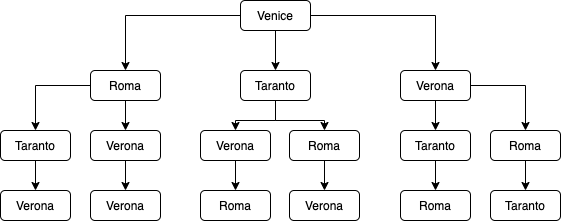

The diagram above was exported from draw.io. Its source (the exported page's mxGraphModel, read from the mxfile embedded in the PNG):
<mxGraphModel dx="898" dy="574" grid="1" gridSize="10" guides="1" tooltips="1" connect="1" arrows="1" fold="1" page="1" pageScale="1" pageWidth="827" pageHeight="1169" math="0" shadow="0">
  <root>
    <mxCell id="0" />
    <mxCell id="1" parent="0" />
    <mxCell id="MOLRSIiWGnvQvJfVS3gF-32" style="edgeStyle=orthogonalEdgeStyle;rounded=0;orthogonalLoop=1;jettySize=auto;html=1;entryX=0.5;entryY=0;entryDx=0;entryDy=0;" edge="1" parent="1" source="MOLRSIiWGnvQvJfVS3gF-3" target="MOLRSIiWGnvQvJfVS3gF-12">
      <mxGeometry relative="1" as="geometry" />
    </mxCell>
    <mxCell id="MOLRSIiWGnvQvJfVS3gF-36" style="edgeStyle=orthogonalEdgeStyle;rounded=0;orthogonalLoop=1;jettySize=auto;html=1;entryX=0.5;entryY=0;entryDx=0;entryDy=0;" edge="1" parent="1" source="MOLRSIiWGnvQvJfVS3gF-3" target="MOLRSIiWGnvQvJfVS3gF-13">
      <mxGeometry relative="1" as="geometry" />
    </mxCell>
    <mxCell id="MOLRSIiWGnvQvJfVS3gF-3" value="Roma" style="rounded=1;whiteSpace=wrap;html=1;" vertex="1" parent="1">
      <mxGeometry x="180" y="120" width="70" height="30" as="geometry" />
    </mxCell>
    <mxCell id="MOLRSIiWGnvQvJfVS3gF-31" style="edgeStyle=orthogonalEdgeStyle;rounded=0;orthogonalLoop=1;jettySize=auto;html=1;entryX=0.5;entryY=0;entryDx=0;entryDy=0;" edge="1" parent="1" source="MOLRSIiWGnvQvJfVS3gF-9" target="MOLRSIiWGnvQvJfVS3gF-3">
      <mxGeometry relative="1" as="geometry" />
    </mxCell>
    <mxCell id="MOLRSIiWGnvQvJfVS3gF-40" style="edgeStyle=orthogonalEdgeStyle;rounded=0;orthogonalLoop=1;jettySize=auto;html=1;entryX=0.5;entryY=0;entryDx=0;entryDy=0;" edge="1" parent="1" source="MOLRSIiWGnvQvJfVS3gF-9" target="MOLRSIiWGnvQvJfVS3gF-10">
      <mxGeometry relative="1" as="geometry" />
    </mxCell>
    <mxCell id="MOLRSIiWGnvQvJfVS3gF-41" style="edgeStyle=orthogonalEdgeStyle;rounded=0;orthogonalLoop=1;jettySize=auto;html=1;entryX=0.5;entryY=0;entryDx=0;entryDy=0;" edge="1" parent="1" source="MOLRSIiWGnvQvJfVS3gF-9" target="MOLRSIiWGnvQvJfVS3gF-11">
      <mxGeometry relative="1" as="geometry" />
    </mxCell>
    <mxCell id="MOLRSIiWGnvQvJfVS3gF-9" value="Venice" style="rounded=1;whiteSpace=wrap;html=1;" vertex="1" parent="1">
      <mxGeometry x="330" y="50" width="70" height="30" as="geometry" />
    </mxCell>
    <mxCell id="MOLRSIiWGnvQvJfVS3gF-38" style="edgeStyle=orthogonalEdgeStyle;rounded=0;orthogonalLoop=1;jettySize=auto;html=1;entryX=0.5;entryY=0;entryDx=0;entryDy=0;" edge="1" parent="1" source="MOLRSIiWGnvQvJfVS3gF-10" target="MOLRSIiWGnvQvJfVS3gF-15">
      <mxGeometry relative="1" as="geometry" />
    </mxCell>
    <mxCell id="MOLRSIiWGnvQvJfVS3gF-39" style="edgeStyle=orthogonalEdgeStyle;rounded=0;orthogonalLoop=1;jettySize=auto;html=1;entryX=0.5;entryY=0;entryDx=0;entryDy=0;" edge="1" parent="1" source="MOLRSIiWGnvQvJfVS3gF-10" target="MOLRSIiWGnvQvJfVS3gF-16">
      <mxGeometry relative="1" as="geometry" />
    </mxCell>
    <mxCell id="MOLRSIiWGnvQvJfVS3gF-10" value="Taranto" style="rounded=1;whiteSpace=wrap;html=1;" vertex="1" parent="1">
      <mxGeometry x="330" y="120" width="70" height="30" as="geometry" />
    </mxCell>
    <mxCell id="MOLRSIiWGnvQvJfVS3gF-42" style="edgeStyle=orthogonalEdgeStyle;rounded=0;orthogonalLoop=1;jettySize=auto;html=1;entryX=0.5;entryY=0;entryDx=0;entryDy=0;" edge="1" parent="1" source="MOLRSIiWGnvQvJfVS3gF-11" target="MOLRSIiWGnvQvJfVS3gF-17">
      <mxGeometry relative="1" as="geometry" />
    </mxCell>
    <mxCell id="MOLRSIiWGnvQvJfVS3gF-43" style="edgeStyle=orthogonalEdgeStyle;rounded=0;orthogonalLoop=1;jettySize=auto;html=1;entryX=0.5;entryY=0;entryDx=0;entryDy=0;" edge="1" parent="1" source="MOLRSIiWGnvQvJfVS3gF-11" target="MOLRSIiWGnvQvJfVS3gF-18">
      <mxGeometry relative="1" as="geometry" />
    </mxCell>
    <mxCell id="MOLRSIiWGnvQvJfVS3gF-11" value="Verona" style="rounded=1;whiteSpace=wrap;html=1;" vertex="1" parent="1">
      <mxGeometry x="490" y="120" width="70" height="30" as="geometry" />
    </mxCell>
    <mxCell id="MOLRSIiWGnvQvJfVS3gF-35" style="edgeStyle=orthogonalEdgeStyle;rounded=0;orthogonalLoop=1;jettySize=auto;html=1;exitX=0.5;exitY=1;exitDx=0;exitDy=0;entryX=0.5;entryY=0;entryDx=0;entryDy=0;" edge="1" parent="1" source="MOLRSIiWGnvQvJfVS3gF-12" target="MOLRSIiWGnvQvJfVS3gF-24">
      <mxGeometry relative="1" as="geometry" />
    </mxCell>
    <mxCell id="MOLRSIiWGnvQvJfVS3gF-12" value="Taranto" style="rounded=1;whiteSpace=wrap;html=1;" vertex="1" parent="1">
      <mxGeometry x="90" y="180" width="70" height="30" as="geometry" />
    </mxCell>
    <mxCell id="MOLRSIiWGnvQvJfVS3gF-37" style="edgeStyle=orthogonalEdgeStyle;rounded=0;orthogonalLoop=1;jettySize=auto;html=1;exitX=0.5;exitY=1;exitDx=0;exitDy=0;entryX=0.5;entryY=0;entryDx=0;entryDy=0;" edge="1" parent="1" source="MOLRSIiWGnvQvJfVS3gF-13" target="MOLRSIiWGnvQvJfVS3gF-25">
      <mxGeometry relative="1" as="geometry" />
    </mxCell>
    <mxCell id="MOLRSIiWGnvQvJfVS3gF-13" value="Verona" style="rounded=1;whiteSpace=wrap;html=1;" vertex="1" parent="1">
      <mxGeometry x="180" y="180" width="70" height="30" as="geometry" />
    </mxCell>
    <mxCell id="MOLRSIiWGnvQvJfVS3gF-48" style="edgeStyle=orthogonalEdgeStyle;rounded=0;orthogonalLoop=1;jettySize=auto;html=1;entryX=0.5;entryY=0;entryDx=0;entryDy=0;" edge="1" parent="1" source="MOLRSIiWGnvQvJfVS3gF-15" target="MOLRSIiWGnvQvJfVS3gF-26">
      <mxGeometry relative="1" as="geometry" />
    </mxCell>
    <mxCell id="MOLRSIiWGnvQvJfVS3gF-15" value="Verona" style="rounded=1;whiteSpace=wrap;html=1;" vertex="1" parent="1">
      <mxGeometry x="290" y="180" width="70" height="30" as="geometry" />
    </mxCell>
    <mxCell id="MOLRSIiWGnvQvJfVS3gF-47" style="edgeStyle=orthogonalEdgeStyle;rounded=0;orthogonalLoop=1;jettySize=auto;html=1;entryX=0.5;entryY=0;entryDx=0;entryDy=0;" edge="1" parent="1" source="MOLRSIiWGnvQvJfVS3gF-16" target="MOLRSIiWGnvQvJfVS3gF-27">
      <mxGeometry relative="1" as="geometry" />
    </mxCell>
    <mxCell id="MOLRSIiWGnvQvJfVS3gF-16" value="Roma" style="rounded=1;whiteSpace=wrap;html=1;" vertex="1" parent="1">
      <mxGeometry x="379" y="180" width="70" height="30" as="geometry" />
    </mxCell>
    <mxCell id="MOLRSIiWGnvQvJfVS3gF-46" style="edgeStyle=orthogonalEdgeStyle;rounded=0;orthogonalLoop=1;jettySize=auto;html=1;entryX=0.5;entryY=0;entryDx=0;entryDy=0;" edge="1" parent="1" source="MOLRSIiWGnvQvJfVS3gF-17" target="MOLRSIiWGnvQvJfVS3gF-28">
      <mxGeometry relative="1" as="geometry" />
    </mxCell>
    <mxCell id="MOLRSIiWGnvQvJfVS3gF-17" value="Taranto" style="rounded=1;whiteSpace=wrap;html=1;" vertex="1" parent="1">
      <mxGeometry x="490" y="180" width="70" height="30" as="geometry" />
    </mxCell>
    <mxCell id="MOLRSIiWGnvQvJfVS3gF-45" style="edgeStyle=orthogonalEdgeStyle;rounded=0;orthogonalLoop=1;jettySize=auto;html=1;entryX=0.5;entryY=0;entryDx=0;entryDy=0;" edge="1" parent="1" source="MOLRSIiWGnvQvJfVS3gF-18" target="MOLRSIiWGnvQvJfVS3gF-29">
      <mxGeometry relative="1" as="geometry" />
    </mxCell>
    <mxCell id="MOLRSIiWGnvQvJfVS3gF-18" value="Roma" style="rounded=1;whiteSpace=wrap;html=1;" vertex="1" parent="1">
      <mxGeometry x="580" y="180" width="70" height="30" as="geometry" />
    </mxCell>
    <mxCell id="MOLRSIiWGnvQvJfVS3gF-24" value="Verona" style="rounded=1;whiteSpace=wrap;html=1;" vertex="1" parent="1">
      <mxGeometry x="90" y="240" width="70" height="30" as="geometry" />
    </mxCell>
    <mxCell id="MOLRSIiWGnvQvJfVS3gF-25" value="Verona" style="rounded=1;whiteSpace=wrap;html=1;" vertex="1" parent="1">
      <mxGeometry x="180" y="240" width="70" height="30" as="geometry" />
    </mxCell>
    <mxCell id="MOLRSIiWGnvQvJfVS3gF-26" value="Roma" style="rounded=1;whiteSpace=wrap;html=1;" vertex="1" parent="1">
      <mxGeometry x="290" y="240" width="70" height="30" as="geometry" />
    </mxCell>
    <mxCell id="MOLRSIiWGnvQvJfVS3gF-27" value="Verona" style="rounded=1;whiteSpace=wrap;html=1;" vertex="1" parent="1">
      <mxGeometry x="379" y="240" width="70" height="30" as="geometry" />
    </mxCell>
    <mxCell id="MOLRSIiWGnvQvJfVS3gF-28" value="Roma" style="rounded=1;whiteSpace=wrap;html=1;" vertex="1" parent="1">
      <mxGeometry x="490" y="240" width="70" height="30" as="geometry" />
    </mxCell>
    <mxCell id="MOLRSIiWGnvQvJfVS3gF-29" value="Taranto" style="rounded=1;whiteSpace=wrap;html=1;" vertex="1" parent="1">
      <mxGeometry x="580" y="240" width="70" height="30" as="geometry" />
    </mxCell>
  </root>
</mxGraphModel>